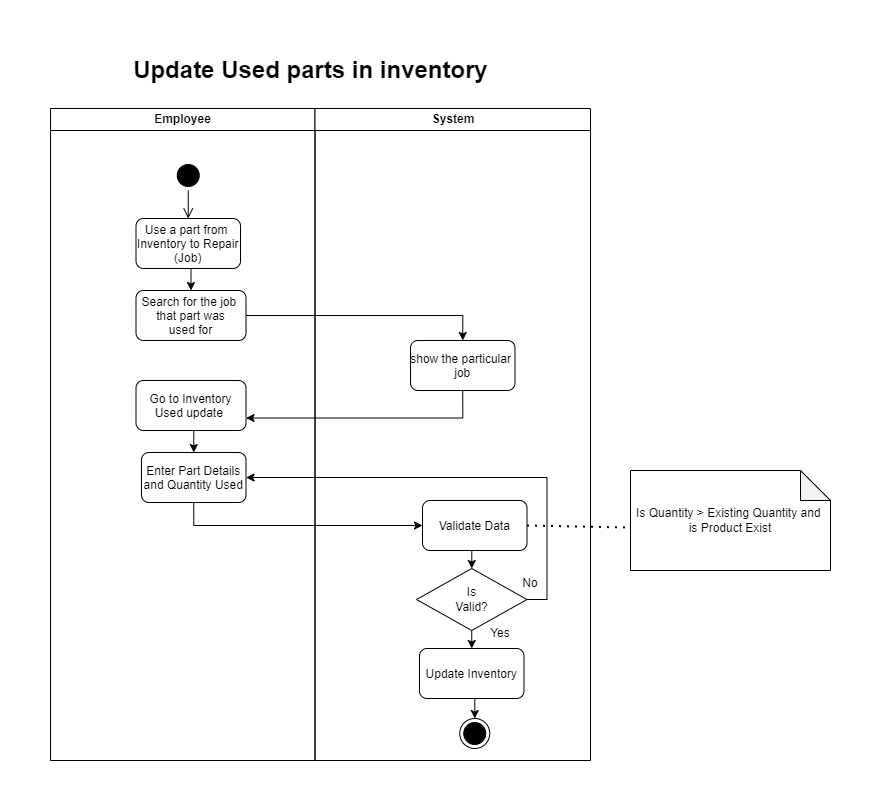

The diagram above was exported from draw.io. Its source (the exported page's mxGraphModel, read from the mxfile embedded in the PNG):
<mxGraphModel dx="1036" dy="606" grid="1" gridSize="10" guides="1" tooltips="1" connect="1" arrows="1" fold="1" page="1" pageScale="1" pageWidth="2336" pageHeight="1654" math="0" shadow="0">
  <root>
    <mxCell id="0" />
    <mxCell id="1" parent="0" />
    <mxCell id="4Hc8W3KIWvhc_902Xy3C-1" value="Employee" style="swimlane;whiteSpace=wrap;startSize=22;" parent="1" vertex="1">
      <mxGeometry x="460" y="128" width="264.5" height="652" as="geometry" />
    </mxCell>
    <mxCell id="4Hc8W3KIWvhc_902Xy3C-41" style="edgeStyle=orthogonalEdgeStyle;rounded=0;orthogonalLoop=1;jettySize=auto;html=1;exitX=0.5;exitY=1;exitDx=0;exitDy=0;entryX=0.5;entryY=0;entryDx=0;entryDy=0;" parent="4Hc8W3KIWvhc_902Xy3C-1" source="4Hc8W3KIWvhc_902Xy3C-2" target="4Hc8W3KIWvhc_902Xy3C-9" edge="1">
      <mxGeometry relative="1" as="geometry" />
    </mxCell>
    <mxCell id="4Hc8W3KIWvhc_902Xy3C-2" value="Use a part from &#10;Inventory to Repair&#10;(Job)" style="rounded=1;" parent="4Hc8W3KIWvhc_902Xy3C-1" vertex="1">
      <mxGeometry x="85.5" y="110" width="104.5" height="50" as="geometry" />
    </mxCell>
    <mxCell id="4Hc8W3KIWvhc_902Xy3C-3" value="" style="ellipse;html=1;shape=startState;fillColor=#000000;strokeColor=#000000;" parent="4Hc8W3KIWvhc_902Xy3C-1" vertex="1">
      <mxGeometry x="122.75" y="52" width="30" height="30" as="geometry" />
    </mxCell>
    <mxCell id="4Hc8W3KIWvhc_902Xy3C-4" value="" style="edgeStyle=orthogonalEdgeStyle;html=1;verticalAlign=bottom;endArrow=open;endSize=8;strokeColor=#000000;rounded=0;entryX=0.5;entryY=0;entryDx=0;entryDy=0;" parent="4Hc8W3KIWvhc_902Xy3C-1" source="4Hc8W3KIWvhc_902Xy3C-3" target="4Hc8W3KIWvhc_902Xy3C-2" edge="1">
      <mxGeometry relative="1" as="geometry">
        <mxPoint x="240.5" y="352" as="targetPoint" />
      </mxGeometry>
    </mxCell>
    <mxCell id="4Hc8W3KIWvhc_902Xy3C-21" style="edgeStyle=orthogonalEdgeStyle;rounded=0;orthogonalLoop=1;jettySize=auto;html=1;exitX=0.5;exitY=1;exitDx=0;exitDy=0;entryX=0.5;entryY=0;entryDx=0;entryDy=0;" parent="4Hc8W3KIWvhc_902Xy3C-1" source="4Hc8W3KIWvhc_902Xy3C-6" target="4Hc8W3KIWvhc_902Xy3C-14" edge="1">
      <mxGeometry relative="1" as="geometry" />
    </mxCell>
    <mxCell id="4Hc8W3KIWvhc_902Xy3C-6" value="Go to Inventory&#10;Used update " style="rounded=1;" parent="4Hc8W3KIWvhc_902Xy3C-1" vertex="1">
      <mxGeometry x="85.5" y="272" width="110" height="50" as="geometry" />
    </mxCell>
    <mxCell id="4Hc8W3KIWvhc_902Xy3C-9" value="Search for the job &#10;that part was&#10;used for" style="rounded=1;" parent="4Hc8W3KIWvhc_902Xy3C-1" vertex="1">
      <mxGeometry x="85.5" y="182" width="110" height="50" as="geometry" />
    </mxCell>
    <mxCell id="4Hc8W3KIWvhc_902Xy3C-14" value="Enter Part Details&#10;and Quantity Used" style="rounded=1;" parent="4Hc8W3KIWvhc_902Xy3C-1" vertex="1">
      <mxGeometry x="91" y="344" width="104.5" height="50" as="geometry" />
    </mxCell>
    <mxCell id="4Hc8W3KIWvhc_902Xy3C-10" value="System" style="swimlane;whiteSpace=wrap;startSize=22;" parent="1" vertex="1">
      <mxGeometry x="724.5" y="128" width="275.5" height="652" as="geometry" />
    </mxCell>
    <mxCell id="4Hc8W3KIWvhc_902Xy3C-11" value="show the particular &#10;job" style="rounded=1;" parent="4Hc8W3KIWvhc_902Xy3C-10" vertex="1">
      <mxGeometry x="95.5" y="232" width="104.5" height="50" as="geometry" />
    </mxCell>
    <mxCell id="4Hc8W3KIWvhc_902Xy3C-30" style="edgeStyle=orthogonalEdgeStyle;rounded=0;orthogonalLoop=1;jettySize=auto;html=1;exitX=0.5;exitY=1;exitDx=0;exitDy=0;entryX=0.5;entryY=0;entryDx=0;entryDy=0;" parent="4Hc8W3KIWvhc_902Xy3C-10" source="4Hc8W3KIWvhc_902Xy3C-15" target="4Hc8W3KIWvhc_902Xy3C-18" edge="1">
      <mxGeometry relative="1" as="geometry" />
    </mxCell>
    <mxCell id="4Hc8W3KIWvhc_902Xy3C-15" value="Validate Data" style="rounded=1;" parent="4Hc8W3KIWvhc_902Xy3C-10" vertex="1">
      <mxGeometry x="107.5" y="392" width="104.5" height="50" as="geometry" />
    </mxCell>
    <mxCell id="4Hc8W3KIWvhc_902Xy3C-29" style="edgeStyle=orthogonalEdgeStyle;rounded=0;orthogonalLoop=1;jettySize=auto;html=1;exitX=0.5;exitY=1;exitDx=0;exitDy=0;entryX=0.5;entryY=0;entryDx=0;entryDy=0;" parent="4Hc8W3KIWvhc_902Xy3C-10" source="4Hc8W3KIWvhc_902Xy3C-18" target="4Hc8W3KIWvhc_902Xy3C-19" edge="1">
      <mxGeometry relative="1" as="geometry" />
    </mxCell>
    <mxCell id="4Hc8W3KIWvhc_902Xy3C-18" value="Is &lt;br&gt;Valid?" style="rhombus;whiteSpace=wrap;html=1;" parent="4Hc8W3KIWvhc_902Xy3C-10" vertex="1">
      <mxGeometry x="101.5" y="460" width="110.5" height="62" as="geometry" />
    </mxCell>
    <mxCell id="4Hc8W3KIWvhc_902Xy3C-34" style="edgeStyle=orthogonalEdgeStyle;rounded=0;orthogonalLoop=1;jettySize=auto;html=1;exitX=0.5;exitY=1;exitDx=0;exitDy=0;entryX=0.5;entryY=0;entryDx=0;entryDy=0;" parent="4Hc8W3KIWvhc_902Xy3C-10" source="4Hc8W3KIWvhc_902Xy3C-19" target="4Hc8W3KIWvhc_902Xy3C-7" edge="1">
      <mxGeometry relative="1" as="geometry" />
    </mxCell>
    <mxCell id="4Hc8W3KIWvhc_902Xy3C-19" value="Update Inventory" style="rounded=1;" parent="4Hc8W3KIWvhc_902Xy3C-10" vertex="1">
      <mxGeometry x="104.5" y="540" width="104.5" height="50" as="geometry" />
    </mxCell>
    <mxCell id="4Hc8W3KIWvhc_902Xy3C-7" value="" style="ellipse;html=1;shape=endState;fillColor=#000000;strokeColor=#000000;" parent="4Hc8W3KIWvhc_902Xy3C-10" vertex="1">
      <mxGeometry x="144.75" y="610" width="30" height="30" as="geometry" />
    </mxCell>
    <mxCell id="4Hc8W3KIWvhc_902Xy3C-38" value="Yes" style="text;html=1;align=center;verticalAlign=middle;whiteSpace=wrap;rounded=0;" parent="4Hc8W3KIWvhc_902Xy3C-10" vertex="1">
      <mxGeometry x="155.5" y="510" width="60" height="30" as="geometry" />
    </mxCell>
    <mxCell id="4Hc8W3KIWvhc_902Xy3C-39" value="No" style="text;html=1;align=center;verticalAlign=middle;whiteSpace=wrap;rounded=0;" parent="4Hc8W3KIWvhc_902Xy3C-10" vertex="1">
      <mxGeometry x="185.5" y="460" width="60" height="30" as="geometry" />
    </mxCell>
    <mxCell id="4Hc8W3KIWvhc_902Xy3C-23" style="edgeStyle=orthogonalEdgeStyle;rounded=0;orthogonalLoop=1;jettySize=auto;html=1;exitX=0.5;exitY=1;exitDx=0;exitDy=0;entryX=0;entryY=0.5;entryDx=0;entryDy=0;" parent="1" source="4Hc8W3KIWvhc_902Xy3C-14" target="4Hc8W3KIWvhc_902Xy3C-15" edge="1">
      <mxGeometry relative="1" as="geometry" />
    </mxCell>
    <mxCell id="4Hc8W3KIWvhc_902Xy3C-24" style="edgeStyle=orthogonalEdgeStyle;rounded=0;orthogonalLoop=1;jettySize=auto;html=1;exitX=1;exitY=0.5;exitDx=0;exitDy=0;entryX=0.5;entryY=0;entryDx=0;entryDy=0;" parent="1" source="4Hc8W3KIWvhc_902Xy3C-9" target="4Hc8W3KIWvhc_902Xy3C-11" edge="1">
      <mxGeometry relative="1" as="geometry" />
    </mxCell>
    <mxCell id="4Hc8W3KIWvhc_902Xy3C-28" style="edgeStyle=orthogonalEdgeStyle;rounded=0;orthogonalLoop=1;jettySize=auto;html=1;exitX=0.5;exitY=1;exitDx=0;exitDy=0;entryX=1;entryY=0.75;entryDx=0;entryDy=0;" parent="1" source="4Hc8W3KIWvhc_902Xy3C-11" target="4Hc8W3KIWvhc_902Xy3C-6" edge="1">
      <mxGeometry relative="1" as="geometry" />
    </mxCell>
    <mxCell id="4Hc8W3KIWvhc_902Xy3C-31" style="edgeStyle=orthogonalEdgeStyle;rounded=0;orthogonalLoop=1;jettySize=auto;html=1;exitX=1;exitY=0.5;exitDx=0;exitDy=0;entryX=1;entryY=0.5;entryDx=0;entryDy=0;" parent="1" source="4Hc8W3KIWvhc_902Xy3C-18" target="4Hc8W3KIWvhc_902Xy3C-14" edge="1">
      <mxGeometry relative="1" as="geometry" />
    </mxCell>
    <mxCell id="4Hc8W3KIWvhc_902Xy3C-35" value="Is Quantity &amp;gt; Existing Quantity and&amp;nbsp;&lt;div&gt;is Product Exist&lt;/div&gt;" style="shape=note;whiteSpace=wrap;html=1;backgroundOutline=1;darkOpacity=0.05;" parent="1" vertex="1">
      <mxGeometry x="1040" y="490" width="200" height="100" as="geometry" />
    </mxCell>
    <mxCell id="4Hc8W3KIWvhc_902Xy3C-36" value="" style="endArrow=none;dashed=1;html=1;dashPattern=1 3;strokeWidth=2;rounded=0;entryX=-0.014;entryY=0.57;entryDx=0;entryDy=0;entryPerimeter=0;exitX=1;exitY=0.5;exitDx=0;exitDy=0;" parent="1" source="4Hc8W3KIWvhc_902Xy3C-15" target="4Hc8W3KIWvhc_902Xy3C-35" edge="1">
      <mxGeometry width="50" height="50" relative="1" as="geometry">
        <mxPoint x="936.5" y="550" as="sourcePoint" />
        <mxPoint x="986.5" y="500" as="targetPoint" />
      </mxGeometry>
    </mxCell>
    <mxCell id="JGILpsrRtTae_3guAu45-1" value="Update Used parts in inventory" style="text;strokeColor=none;fillColor=none;html=1;fontSize=24;fontStyle=1;verticalAlign=middle;align=center;" parent="1" vertex="1">
      <mxGeometry x="670" y="70" width="100" height="40" as="geometry" />
    </mxCell>
  </root>
</mxGraphModel>